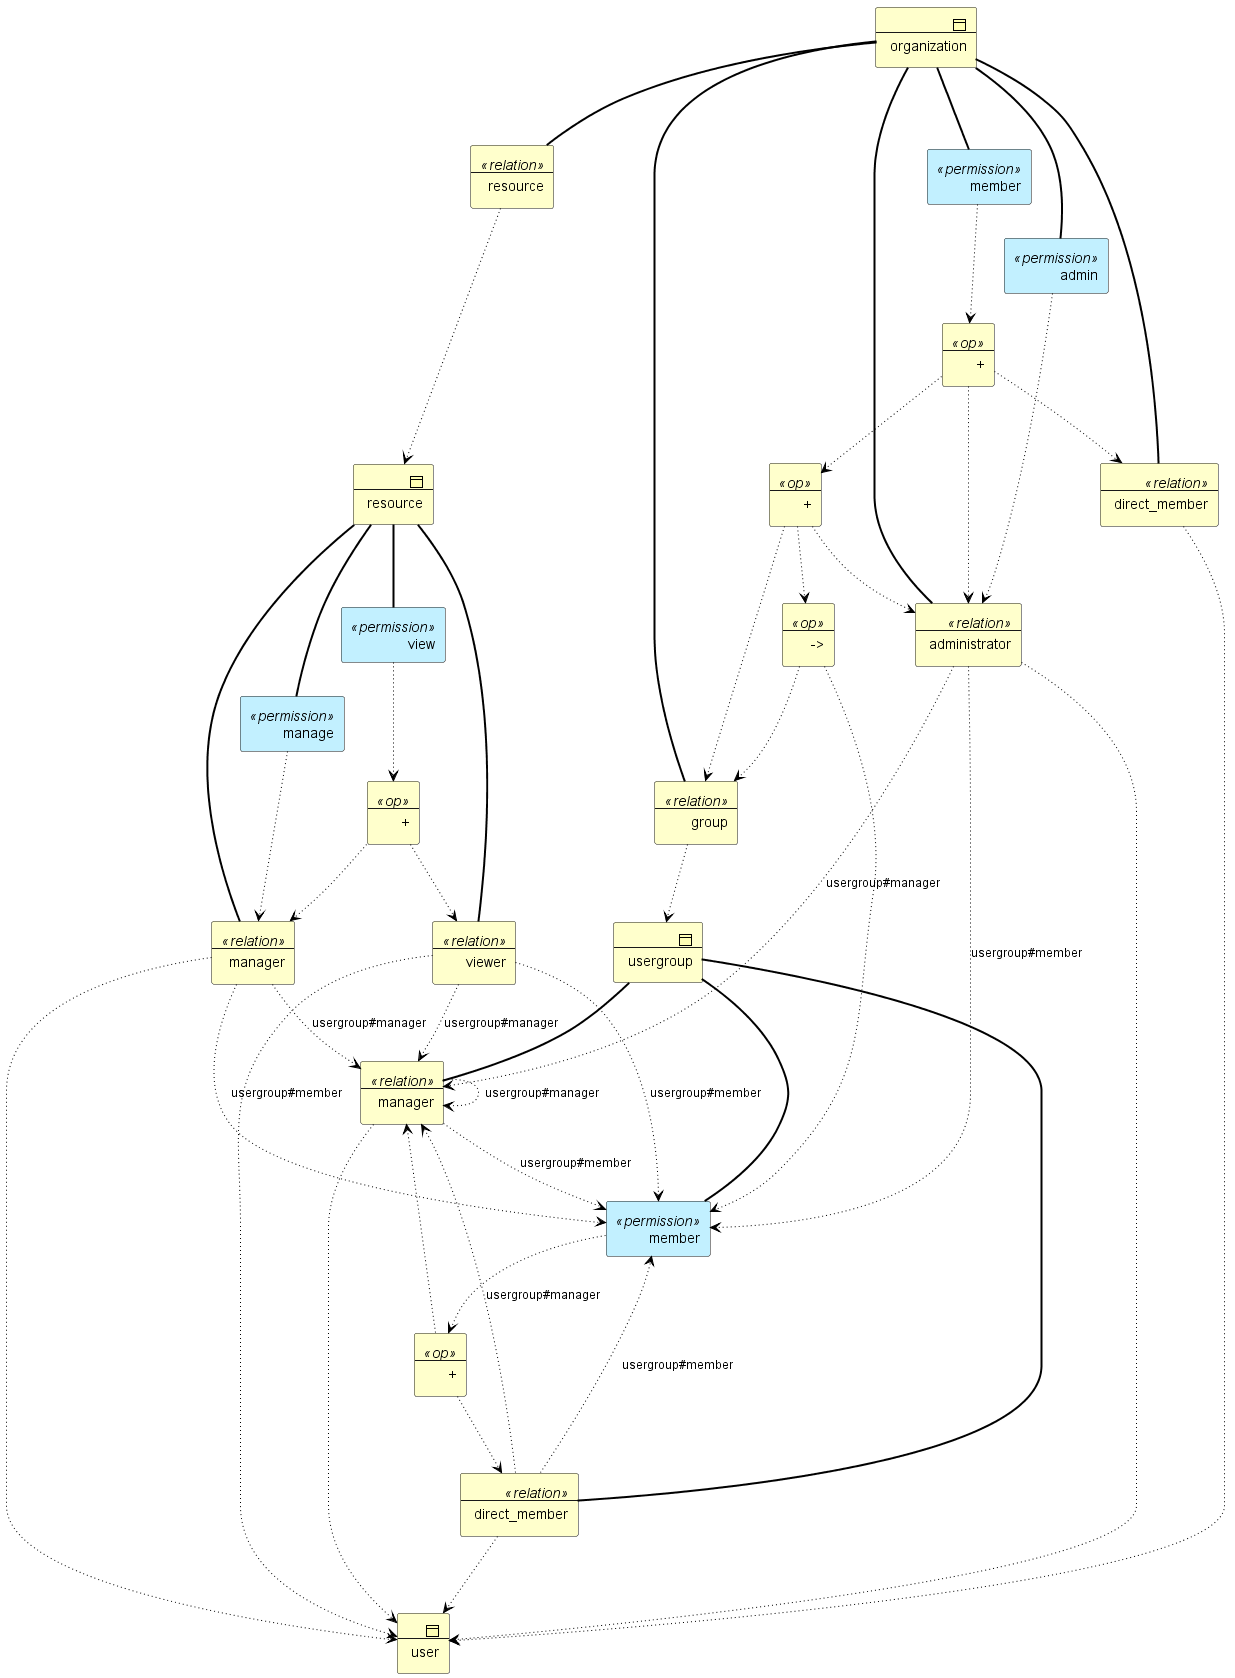

The diagram above was rendered by PlantUML. Its source (embedded in the PNG):
@startuml zschema10
!include <archimate/Archimate>
scale 1.0
skinparam dpi 96
Business_Object(b1,"user")
Business_Object(b2,"resource")
Business_Object(b3,"usergroup")
Business_Object(b4,"organization")
Business_Object(r1,"manager") <<relation>>
Rel_Association(b2,r1)
Rel_Access_w(r1,b1)
Business_Object(r2,"viewer") <<relation>>
Rel_Association(b2,r2)
Rel_Access_w(r2,b1)
Business_Object(r3,"manager") <<relation>>
Rel_Association(b3,r3)
Rel_Access_w(r3,b1)
Business_Object(r4,"direct_member") <<relation>>
Rel_Association(b3,r4)
Rel_Access_w(r4,b1)
Business_Object(r5,"group") <<relation>>
Rel_Association(b4,r5)
Rel_Access_w(r5,b3)
Business_Object(r6,"administrator") <<relation>>
Rel_Association(b4,r6)
Rel_Access_w(r6,b1)
Business_Object(r7,"direct_member") <<relation>>
Rel_Association(b4,r7)
Rel_Access_w(r7,b1)
Business_Object(r8,"resource") <<relation>>
Rel_Association(b4,r8)
Rel_Access_w(r8,b2)
Application_Service(p1,"manage") <<permission>>
Rel_Association(b2,p1)
Rel_Access_w(p1,r1)
Application_Service(p2,"view") <<permission>>
Rel_Association(b2,p2)
Business_Object(o1,"+") <<op>>
Rel_Access_w(p2,o1)
Rel_Access_w(o1,r2)
Rel_Access_w(o1,r1)
Application_Service(p3,"member") <<permission>>
Rel_Association(b3,p3)
Business_Object(o2,"+") <<op>>
Rel_Access_w(p3,o2)
Rel_Access_w(o2,r4)
Rel_Access_w(o2,r3)
Application_Service(p4,"admin") <<permission>>
Rel_Association(b4,p4)
Rel_Access_w(p4,r6)
Application_Service(p5,"member") <<permission>>
Rel_Association(b4,p5)
Business_Object(o3,"+") <<op>>
Rel_Access_w(p5,o3)
Rel_Access_w(o3,r7)
Rel_Access_w(o3,r6)
Business_Object(o4,"+") <<op>>
Rel_Access_w(o3,o4)
Rel_Access_w(o4,r6)
Rel_Access_w(o4,r5)
Business_Object(o5,"->") <<op>>
Rel_Access_w(o4,o5)
Rel_Access_w(o5,r5)
Rel_Access_w(o5,p3)
Rel_Access_w(r1,p3,"usergroup#member")
Rel_Access_w(r1,r3,"usergroup#manager")
Rel_Access_w(r2,p3,"usergroup#member")
Rel_Access_w(r2,r3,"usergroup#manager")
Rel_Access_w(r3,p3,"usergroup#member")
Rel_Access_w(r3,r3,"usergroup#manager")
Rel_Access_w(r4,p3,"usergroup#member")
Rel_Access_w(r4,r3,"usergroup#manager")
Rel_Access_w(r6,p3,"usergroup#member")
Rel_Access_w(r6,r3,"usergroup#manager")
@enduml